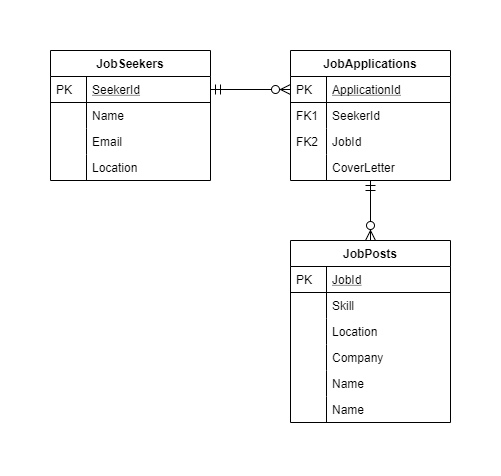

The diagram above was exported from draw.io. Its source (the exported page's mxGraphModel, read from the mxfile embedded in the PNG):
<mxGraphModel dx="782" dy="515" grid="1" gridSize="10" guides="1" tooltips="1" connect="1" arrows="1" fold="1" page="1" pageScale="1" pageWidth="827" pageHeight="1169" math="0" shadow="0">
  <root>
    <mxCell id="WIyWlLk6GJQsqaUBKTNV-0" />
    <mxCell id="WIyWlLk6GJQsqaUBKTNV-1" parent="WIyWlLk6GJQsqaUBKTNV-0" />
    <mxCell id="zkfFHV4jXpPFQw0GAbJ--51" value="JobSeekers" style="swimlane;fontStyle=1;childLayout=stackLayout;horizontal=1;startSize=26;horizontalStack=0;resizeParent=1;resizeLast=0;collapsible=1;marginBottom=0;rounded=0;shadow=0;strokeWidth=1;" parent="WIyWlLk6GJQsqaUBKTNV-1" vertex="1">
      <mxGeometry x="160" y="120" width="160" height="130" as="geometry">
        <mxRectangle x="20" y="80" width="160" height="26" as="alternateBounds" />
      </mxGeometry>
    </mxCell>
    <mxCell id="zkfFHV4jXpPFQw0GAbJ--52" value="SeekerId" style="shape=partialRectangle;top=0;left=0;right=0;bottom=1;align=left;verticalAlign=top;fillColor=none;spacingLeft=40;spacingRight=4;overflow=hidden;rotatable=0;points=[[0,0.5],[1,0.5]];portConstraint=eastwest;dropTarget=0;rounded=0;shadow=0;strokeWidth=1;fontStyle=4" parent="zkfFHV4jXpPFQw0GAbJ--51" vertex="1">
      <mxGeometry y="26" width="160" height="26" as="geometry" />
    </mxCell>
    <mxCell id="zkfFHV4jXpPFQw0GAbJ--53" value="PK" style="shape=partialRectangle;top=0;left=0;bottom=0;fillColor=none;align=left;verticalAlign=top;spacingLeft=4;spacingRight=4;overflow=hidden;rotatable=0;points=[];portConstraint=eastwest;part=1;" parent="zkfFHV4jXpPFQw0GAbJ--52" vertex="1" connectable="0">
      <mxGeometry width="36" height="26" as="geometry" />
    </mxCell>
    <mxCell id="zkfFHV4jXpPFQw0GAbJ--54" value="Name" style="shape=partialRectangle;top=0;left=0;right=0;bottom=0;align=left;verticalAlign=top;fillColor=none;spacingLeft=40;spacingRight=4;overflow=hidden;rotatable=0;points=[[0,0.5],[1,0.5]];portConstraint=eastwest;dropTarget=0;rounded=0;shadow=0;strokeWidth=1;" parent="zkfFHV4jXpPFQw0GAbJ--51" vertex="1">
      <mxGeometry y="52" width="160" height="26" as="geometry" />
    </mxCell>
    <mxCell id="zkfFHV4jXpPFQw0GAbJ--55" value="" style="shape=partialRectangle;top=0;left=0;bottom=0;fillColor=none;align=left;verticalAlign=top;spacingLeft=4;spacingRight=4;overflow=hidden;rotatable=0;points=[];portConstraint=eastwest;part=1;" parent="zkfFHV4jXpPFQw0GAbJ--54" vertex="1" connectable="0">
      <mxGeometry width="36" height="26" as="geometry" />
    </mxCell>
    <mxCell id="T59XnvDg9j0hYl07Z7G7-0" value="Email" style="shape=partialRectangle;top=0;left=0;right=0;bottom=0;align=left;verticalAlign=top;fillColor=none;spacingLeft=40;spacingRight=4;overflow=hidden;rotatable=0;points=[[0,0.5],[1,0.5]];portConstraint=eastwest;dropTarget=0;rounded=0;shadow=0;strokeWidth=1;" vertex="1" parent="zkfFHV4jXpPFQw0GAbJ--51">
      <mxGeometry y="78" width="160" height="26" as="geometry" />
    </mxCell>
    <mxCell id="T59XnvDg9j0hYl07Z7G7-1" value="" style="shape=partialRectangle;top=0;left=0;bottom=0;fillColor=none;align=left;verticalAlign=top;spacingLeft=4;spacingRight=4;overflow=hidden;rotatable=0;points=[];portConstraint=eastwest;part=1;" vertex="1" connectable="0" parent="T59XnvDg9j0hYl07Z7G7-0">
      <mxGeometry width="36" height="26" as="geometry" />
    </mxCell>
    <mxCell id="T59XnvDg9j0hYl07Z7G7-6" value="Location" style="shape=partialRectangle;top=0;left=0;right=0;bottom=0;align=left;verticalAlign=top;fillColor=none;spacingLeft=40;spacingRight=4;overflow=hidden;rotatable=0;points=[[0,0.5],[1,0.5]];portConstraint=eastwest;dropTarget=0;rounded=0;shadow=0;strokeWidth=1;" vertex="1" parent="zkfFHV4jXpPFQw0GAbJ--51">
      <mxGeometry y="104" width="160" height="26" as="geometry" />
    </mxCell>
    <mxCell id="T59XnvDg9j0hYl07Z7G7-7" value="" style="shape=partialRectangle;top=0;left=0;bottom=0;fillColor=none;align=left;verticalAlign=top;spacingLeft=4;spacingRight=4;overflow=hidden;rotatable=0;points=[];portConstraint=eastwest;part=1;" vertex="1" connectable="0" parent="T59XnvDg9j0hYl07Z7G7-6">
      <mxGeometry width="36" height="26" as="geometry" />
    </mxCell>
    <mxCell id="zkfFHV4jXpPFQw0GAbJ--56" value="JobApplications" style="swimlane;fontStyle=1;childLayout=stackLayout;horizontal=1;startSize=26;horizontalStack=0;resizeParent=1;resizeLast=0;collapsible=1;marginBottom=0;rounded=0;shadow=0;strokeWidth=1;" parent="WIyWlLk6GJQsqaUBKTNV-1" vertex="1">
      <mxGeometry x="400" y="120" width="160" height="130" as="geometry">
        <mxRectangle x="260" y="80" width="160" height="26" as="alternateBounds" />
      </mxGeometry>
    </mxCell>
    <mxCell id="zkfFHV4jXpPFQw0GAbJ--57" value="ApplicationId" style="shape=partialRectangle;top=0;left=0;right=0;bottom=1;align=left;verticalAlign=top;fillColor=none;spacingLeft=40;spacingRight=4;overflow=hidden;rotatable=0;points=[[0,0.5],[1,0.5]];portConstraint=eastwest;dropTarget=0;rounded=0;shadow=0;strokeWidth=1;fontStyle=4" parent="zkfFHV4jXpPFQw0GAbJ--56" vertex="1">
      <mxGeometry y="26" width="160" height="26" as="geometry" />
    </mxCell>
    <mxCell id="zkfFHV4jXpPFQw0GAbJ--58" value="PK" style="shape=partialRectangle;top=0;left=0;bottom=0;fillColor=none;align=left;verticalAlign=top;spacingLeft=4;spacingRight=4;overflow=hidden;rotatable=0;points=[];portConstraint=eastwest;part=1;" parent="zkfFHV4jXpPFQw0GAbJ--57" vertex="1" connectable="0">
      <mxGeometry width="36" height="26" as="geometry" />
    </mxCell>
    <mxCell id="zkfFHV4jXpPFQw0GAbJ--59" value="SeekerId" style="shape=partialRectangle;top=0;left=0;right=0;bottom=0;align=left;verticalAlign=top;fillColor=none;spacingLeft=40;spacingRight=4;overflow=hidden;rotatable=0;points=[[0,0.5],[1,0.5]];portConstraint=eastwest;dropTarget=0;rounded=0;shadow=0;strokeWidth=1;" parent="zkfFHV4jXpPFQw0GAbJ--56" vertex="1">
      <mxGeometry y="52" width="160" height="26" as="geometry" />
    </mxCell>
    <mxCell id="zkfFHV4jXpPFQw0GAbJ--60" value="FK1" style="shape=partialRectangle;top=0;left=0;bottom=0;fillColor=none;align=left;verticalAlign=top;spacingLeft=4;spacingRight=4;overflow=hidden;rotatable=0;points=[];portConstraint=eastwest;part=1;" parent="zkfFHV4jXpPFQw0GAbJ--59" vertex="1" connectable="0">
      <mxGeometry width="36" height="26" as="geometry" />
    </mxCell>
    <mxCell id="zkfFHV4jXpPFQw0GAbJ--61" value="JobId" style="shape=partialRectangle;top=0;left=0;right=0;bottom=0;align=left;verticalAlign=top;fillColor=none;spacingLeft=40;spacingRight=4;overflow=hidden;rotatable=0;points=[[0,0.5],[1,0.5]];portConstraint=eastwest;dropTarget=0;rounded=0;shadow=0;strokeWidth=1;" parent="zkfFHV4jXpPFQw0GAbJ--56" vertex="1">
      <mxGeometry y="78" width="160" height="26" as="geometry" />
    </mxCell>
    <mxCell id="zkfFHV4jXpPFQw0GAbJ--62" value="FK2" style="shape=partialRectangle;top=0;left=0;bottom=0;fillColor=none;align=left;verticalAlign=top;spacingLeft=4;spacingRight=4;overflow=hidden;rotatable=0;points=[];portConstraint=eastwest;part=1;" parent="zkfFHV4jXpPFQw0GAbJ--61" vertex="1" connectable="0">
      <mxGeometry width="36" height="26" as="geometry" />
    </mxCell>
    <mxCell id="T59XnvDg9j0hYl07Z7G7-10" value="CoverLetter" style="shape=partialRectangle;top=0;left=0;right=0;bottom=0;align=left;verticalAlign=top;fillColor=none;spacingLeft=40;spacingRight=4;overflow=hidden;rotatable=0;points=[[0,0.5],[1,0.5]];portConstraint=eastwest;dropTarget=0;rounded=0;shadow=0;strokeWidth=1;" vertex="1" parent="zkfFHV4jXpPFQw0GAbJ--56">
      <mxGeometry y="104" width="160" height="26" as="geometry" />
    </mxCell>
    <mxCell id="T59XnvDg9j0hYl07Z7G7-11" value="" style="shape=partialRectangle;top=0;left=0;bottom=0;fillColor=none;align=left;verticalAlign=top;spacingLeft=4;spacingRight=4;overflow=hidden;rotatable=0;points=[];portConstraint=eastwest;part=1;" vertex="1" connectable="0" parent="T59XnvDg9j0hYl07Z7G7-10">
      <mxGeometry width="36" height="26" as="geometry" />
    </mxCell>
    <mxCell id="zkfFHV4jXpPFQw0GAbJ--63" value="" style="edgeStyle=orthogonalEdgeStyle;endArrow=ERzeroToMany;startArrow=ERmandOne;shadow=0;strokeWidth=1;endSize=8;startSize=8;" parent="WIyWlLk6GJQsqaUBKTNV-1" source="zkfFHV4jXpPFQw0GAbJ--52" target="zkfFHV4jXpPFQw0GAbJ--57" edge="1">
      <mxGeometry width="100" height="100" relative="1" as="geometry">
        <mxPoint x="310" y="390" as="sourcePoint" />
        <mxPoint x="410" y="290" as="targetPoint" />
      </mxGeometry>
    </mxCell>
    <mxCell id="zkfFHV4jXpPFQw0GAbJ--64" value="JobPosts" style="swimlane;fontStyle=1;childLayout=stackLayout;horizontal=1;startSize=26;horizontalStack=0;resizeParent=1;resizeLast=0;collapsible=1;marginBottom=0;rounded=0;shadow=0;strokeWidth=1;" parent="WIyWlLk6GJQsqaUBKTNV-1" vertex="1">
      <mxGeometry x="400" y="310" width="160" height="182" as="geometry">
        <mxRectangle x="260" y="270" width="160" height="26" as="alternateBounds" />
      </mxGeometry>
    </mxCell>
    <mxCell id="zkfFHV4jXpPFQw0GAbJ--65" value="JobId" style="shape=partialRectangle;top=0;left=0;right=0;bottom=1;align=left;verticalAlign=top;fillColor=none;spacingLeft=40;spacingRight=4;overflow=hidden;rotatable=0;points=[[0,0.5],[1,0.5]];portConstraint=eastwest;dropTarget=0;rounded=0;shadow=0;strokeWidth=1;fontStyle=4" parent="zkfFHV4jXpPFQw0GAbJ--64" vertex="1">
      <mxGeometry y="26" width="160" height="26" as="geometry" />
    </mxCell>
    <mxCell id="zkfFHV4jXpPFQw0GAbJ--66" value="PK" style="shape=partialRectangle;top=0;left=0;bottom=0;fillColor=none;align=left;verticalAlign=top;spacingLeft=4;spacingRight=4;overflow=hidden;rotatable=0;points=[];portConstraint=eastwest;part=1;" parent="zkfFHV4jXpPFQw0GAbJ--65" vertex="1" connectable="0">
      <mxGeometry width="36" height="26" as="geometry" />
    </mxCell>
    <mxCell id="zkfFHV4jXpPFQw0GAbJ--67" value="Skill" style="shape=partialRectangle;top=0;left=0;right=0;bottom=0;align=left;verticalAlign=top;fillColor=none;spacingLeft=40;spacingRight=4;overflow=hidden;rotatable=0;points=[[0,0.5],[1,0.5]];portConstraint=eastwest;dropTarget=0;rounded=0;shadow=0;strokeWidth=1;" parent="zkfFHV4jXpPFQw0GAbJ--64" vertex="1">
      <mxGeometry y="52" width="160" height="26" as="geometry" />
    </mxCell>
    <mxCell id="zkfFHV4jXpPFQw0GAbJ--68" value="" style="shape=partialRectangle;top=0;left=0;bottom=0;fillColor=none;align=left;verticalAlign=top;spacingLeft=4;spacingRight=4;overflow=hidden;rotatable=0;points=[];portConstraint=eastwest;part=1;" parent="zkfFHV4jXpPFQw0GAbJ--67" vertex="1" connectable="0">
      <mxGeometry width="36" height="26" as="geometry" />
    </mxCell>
    <mxCell id="zkfFHV4jXpPFQw0GAbJ--69" value="Location" style="shape=partialRectangle;top=0;left=0;right=0;bottom=0;align=left;verticalAlign=top;fillColor=none;spacingLeft=40;spacingRight=4;overflow=hidden;rotatable=0;points=[[0,0.5],[1,0.5]];portConstraint=eastwest;dropTarget=0;rounded=0;shadow=0;strokeWidth=1;" parent="zkfFHV4jXpPFQw0GAbJ--64" vertex="1">
      <mxGeometry y="78" width="160" height="26" as="geometry" />
    </mxCell>
    <mxCell id="zkfFHV4jXpPFQw0GAbJ--70" value="" style="shape=partialRectangle;top=0;left=0;bottom=0;fillColor=none;align=left;verticalAlign=top;spacingLeft=4;spacingRight=4;overflow=hidden;rotatable=0;points=[];portConstraint=eastwest;part=1;" parent="zkfFHV4jXpPFQw0GAbJ--69" vertex="1" connectable="0">
      <mxGeometry width="36" height="26" as="geometry" />
    </mxCell>
    <mxCell id="T59XnvDg9j0hYl07Z7G7-12" value="Company" style="shape=partialRectangle;top=0;left=0;right=0;bottom=0;align=left;verticalAlign=top;fillColor=none;spacingLeft=40;spacingRight=4;overflow=hidden;rotatable=0;points=[[0,0.5],[1,0.5]];portConstraint=eastwest;dropTarget=0;rounded=0;shadow=0;strokeWidth=1;" vertex="1" parent="zkfFHV4jXpPFQw0GAbJ--64">
      <mxGeometry y="104" width="160" height="26" as="geometry" />
    </mxCell>
    <mxCell id="T59XnvDg9j0hYl07Z7G7-13" value="" style="shape=partialRectangle;top=0;left=0;bottom=0;fillColor=none;align=left;verticalAlign=top;spacingLeft=4;spacingRight=4;overflow=hidden;rotatable=0;points=[];portConstraint=eastwest;part=1;" vertex="1" connectable="0" parent="T59XnvDg9j0hYl07Z7G7-12">
      <mxGeometry width="36" height="26" as="geometry" />
    </mxCell>
    <mxCell id="T59XnvDg9j0hYl07Z7G7-14" value="Name" style="shape=partialRectangle;top=0;left=0;right=0;bottom=0;align=left;verticalAlign=top;fillColor=none;spacingLeft=40;spacingRight=4;overflow=hidden;rotatable=0;points=[[0,0.5],[1,0.5]];portConstraint=eastwest;dropTarget=0;rounded=0;shadow=0;strokeWidth=1;" vertex="1" parent="zkfFHV4jXpPFQw0GAbJ--64">
      <mxGeometry y="130" width="160" height="26" as="geometry" />
    </mxCell>
    <mxCell id="T59XnvDg9j0hYl07Z7G7-15" value="" style="shape=partialRectangle;top=0;left=0;bottom=0;fillColor=none;align=left;verticalAlign=top;spacingLeft=4;spacingRight=4;overflow=hidden;rotatable=0;points=[];portConstraint=eastwest;part=1;" vertex="1" connectable="0" parent="T59XnvDg9j0hYl07Z7G7-14">
      <mxGeometry width="36" height="26" as="geometry" />
    </mxCell>
    <mxCell id="T59XnvDg9j0hYl07Z7G7-16" value="Name" style="shape=partialRectangle;top=0;left=0;right=0;bottom=0;align=left;verticalAlign=top;fillColor=none;spacingLeft=40;spacingRight=4;overflow=hidden;rotatable=0;points=[[0,0.5],[1,0.5]];portConstraint=eastwest;dropTarget=0;rounded=0;shadow=0;strokeWidth=1;" vertex="1" parent="zkfFHV4jXpPFQw0GAbJ--64">
      <mxGeometry y="156" width="160" height="26" as="geometry" />
    </mxCell>
    <mxCell id="T59XnvDg9j0hYl07Z7G7-17" value="" style="shape=partialRectangle;top=0;left=0;bottom=0;fillColor=none;align=left;verticalAlign=top;spacingLeft=4;spacingRight=4;overflow=hidden;rotatable=0;points=[];portConstraint=eastwest;part=1;" vertex="1" connectable="0" parent="T59XnvDg9j0hYl07Z7G7-16">
      <mxGeometry width="36" height="26" as="geometry" />
    </mxCell>
    <mxCell id="zkfFHV4jXpPFQw0GAbJ--71" value="" style="edgeStyle=orthogonalEdgeStyle;endArrow=ERzeroToMany;startArrow=ERmandOne;shadow=0;strokeWidth=1;endSize=8;startSize=8;" parent="WIyWlLk6GJQsqaUBKTNV-1" source="zkfFHV4jXpPFQw0GAbJ--56" target="zkfFHV4jXpPFQw0GAbJ--64" edge="1">
      <mxGeometry width="100" height="100" relative="1" as="geometry">
        <mxPoint x="410" y="182" as="sourcePoint" />
        <mxPoint x="330" y="169" as="targetPoint" />
        <Array as="points" />
      </mxGeometry>
    </mxCell>
  </root>
</mxGraphModel>